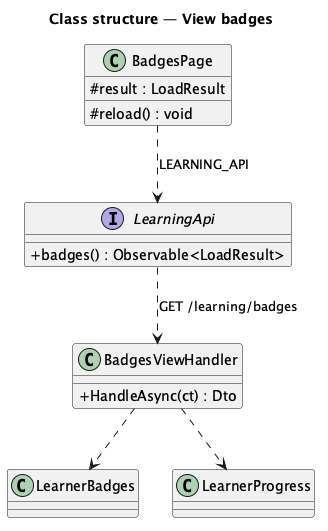

The diagram above was rendered by PlantUML. Its source (embedded in the PNG):
@startuml
title Class structure — View badges
skinparam classAttributeIconSize 0
class BadgesPage {
  #result : LoadResult
  #reload() : void
}
interface LearningApi {
  +badges() : Observable<LoadResult>
}
class BadgesViewHandler {
  +HandleAsync(ct) : Dto
}
class LearnerBadges
class LearnerProgress
BadgesPage ..> LearningApi : LEARNING_API
LearningApi ..> BadgesViewHandler : GET /learning/badges
BadgesViewHandler ..> LearnerBadges
BadgesViewHandler ..> LearnerProgress
@enduml